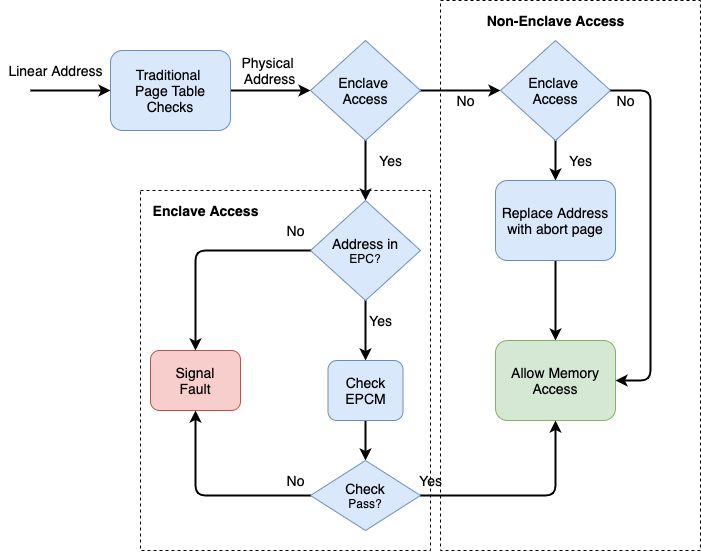

The diagram above was exported from draw.io. Its source (the exported page's mxGraphModel, read from the mxfile embedded in the PNG):
<mxGraphModel dx="1310" dy="917" grid="1" gridSize="10" guides="1" tooltips="1" connect="1" arrows="1" fold="1" page="1" pageScale="1" pageWidth="850" pageHeight="1100" math="0" shadow="0">
  <root>
    <mxCell id="0" />
    <mxCell id="1" parent="0" />
    <mxCell id="RZdiIbNcb8QU9hjN7NCZ-54" value="" style="rounded=0;whiteSpace=wrap;html=1;dashed=1;glass=0;gradientColor=none;" vertex="1" parent="1">
      <mxGeometry x="470" width="260" height="550" as="geometry" />
    </mxCell>
    <mxCell id="RZdiIbNcb8QU9hjN7NCZ-51" value="" style="rounded=0;whiteSpace=wrap;html=1;dashed=1;glass=0;gradientColor=none;" vertex="1" parent="1">
      <mxGeometry x="170" y="190" width="290" height="360" as="geometry" />
    </mxCell>
    <mxCell id="RZdiIbNcb8QU9hjN7NCZ-18" value="" style="edgeStyle=orthogonalEdgeStyle;rounded=0;orthogonalLoop=1;jettySize=auto;html=1;strokeWidth=2;entryX=0;entryY=0.5;entryDx=0;entryDy=0;" edge="1" parent="1" source="RZdiIbNcb8QU9hjN7NCZ-10" target="RZdiIbNcb8QU9hjN7NCZ-19">
      <mxGeometry relative="1" as="geometry">
        <mxPoint x="340" y="90" as="targetPoint" />
      </mxGeometry>
    </mxCell>
    <mxCell id="RZdiIbNcb8QU9hjN7NCZ-10" value="&lt;span style=&quot;font-size: 14px&quot;&gt;Traditional&amp;nbsp;&lt;br&gt;Page Table&lt;br&gt;Checks&lt;br&gt;&lt;/span&gt;" style="rounded=1;whiteSpace=wrap;html=1;fillColor=#dae8fc;strokeColor=#6c8ebf;" vertex="1" parent="1">
      <mxGeometry x="140" y="50" width="120" height="80" as="geometry" />
    </mxCell>
    <mxCell id="RZdiIbNcb8QU9hjN7NCZ-15" value="" style="endArrow=classic;html=1;entryX=0;entryY=0.5;entryDx=0;entryDy=0;strokeWidth=2;" edge="1" parent="1" target="RZdiIbNcb8QU9hjN7NCZ-10">
      <mxGeometry width="50" height="50" relative="1" as="geometry">
        <mxPoint x="60" y="90" as="sourcePoint" />
        <mxPoint x="100" y="80" as="targetPoint" />
      </mxGeometry>
    </mxCell>
    <mxCell id="RZdiIbNcb8QU9hjN7NCZ-16" value="&lt;font style=&quot;font-size: 14px&quot;&gt;Linear Address&lt;/font&gt;" style="text;html=1;align=center;verticalAlign=middle;resizable=0;points=[];autosize=1;" vertex="1" parent="1">
      <mxGeometry x="30" y="60" width="110" height="20" as="geometry" />
    </mxCell>
    <mxCell id="RZdiIbNcb8QU9hjN7NCZ-23" value="" style="edgeStyle=orthogonalEdgeStyle;rounded=0;orthogonalLoop=1;jettySize=auto;html=1;strokeWidth=2;" edge="1" parent="1" source="RZdiIbNcb8QU9hjN7NCZ-19" target="RZdiIbNcb8QU9hjN7NCZ-22">
      <mxGeometry relative="1" as="geometry" />
    </mxCell>
    <mxCell id="RZdiIbNcb8QU9hjN7NCZ-25" value="" style="edgeStyle=orthogonalEdgeStyle;rounded=0;orthogonalLoop=1;jettySize=auto;html=1;strokeWidth=2;" edge="1" parent="1" source="RZdiIbNcb8QU9hjN7NCZ-19" target="RZdiIbNcb8QU9hjN7NCZ-24">
      <mxGeometry relative="1" as="geometry" />
    </mxCell>
    <mxCell id="RZdiIbNcb8QU9hjN7NCZ-19" value="&lt;font style=&quot;font-size: 14px&quot;&gt;Enclave&amp;nbsp;&lt;br&gt;Access&lt;/font&gt;" style="rhombus;whiteSpace=wrap;html=1;fillColor=#dae8fc;strokeColor=#6c8ebf;" vertex="1" parent="1">
      <mxGeometry x="340" y="40" width="110" height="100" as="geometry" />
    </mxCell>
    <mxCell id="RZdiIbNcb8QU9hjN7NCZ-36" value="" style="edgeStyle=orthogonalEdgeStyle;rounded=0;orthogonalLoop=1;jettySize=auto;html=1;strokeWidth=2;" edge="1" parent="1" source="RZdiIbNcb8QU9hjN7NCZ-24" target="RZdiIbNcb8QU9hjN7NCZ-29">
      <mxGeometry relative="1" as="geometry" />
    </mxCell>
    <mxCell id="RZdiIbNcb8QU9hjN7NCZ-24" value="&lt;font style=&quot;font-size: 14px&quot;&gt;Enclave&amp;nbsp;&lt;br&gt;Access&lt;/font&gt;" style="rhombus;whiteSpace=wrap;html=1;fillColor=#dae8fc;strokeColor=#6c8ebf;" vertex="1" parent="1">
      <mxGeometry x="530" y="40" width="110" height="100" as="geometry" />
    </mxCell>
    <mxCell id="RZdiIbNcb8QU9hjN7NCZ-32" value="" style="edgeStyle=orthogonalEdgeStyle;rounded=0;orthogonalLoop=1;jettySize=auto;html=1;strokeWidth=2;" edge="1" parent="1" source="RZdiIbNcb8QU9hjN7NCZ-22" target="RZdiIbNcb8QU9hjN7NCZ-30">
      <mxGeometry relative="1" as="geometry" />
    </mxCell>
    <mxCell id="RZdiIbNcb8QU9hjN7NCZ-22" value="&lt;span style=&quot;font-size: 14px&quot;&gt;Address in&lt;br&gt;&lt;/span&gt;EPC?" style="rhombus;whiteSpace=wrap;html=1;fillColor=#dae8fc;strokeColor=#6c8ebf;" vertex="1" parent="1">
      <mxGeometry x="340" y="200" width="110" height="100" as="geometry" />
    </mxCell>
    <mxCell id="RZdiIbNcb8QU9hjN7NCZ-26" value="&lt;font style=&quot;font-size: 14px&quot;&gt;No&lt;/font&gt;" style="text;html=1;align=center;verticalAlign=middle;resizable=0;points=[];autosize=1;" vertex="1" parent="1">
      <mxGeometry x="480" y="90" width="30" height="20" as="geometry" />
    </mxCell>
    <mxCell id="RZdiIbNcb8QU9hjN7NCZ-27" value="&lt;font style=&quot;font-size: 14px&quot;&gt;Yes&lt;/font&gt;" style="text;html=1;align=center;verticalAlign=middle;resizable=0;points=[];autosize=1;" vertex="1" parent="1">
      <mxGeometry x="400" y="150" width="40" height="20" as="geometry" />
    </mxCell>
    <mxCell id="RZdiIbNcb8QU9hjN7NCZ-28" value="&lt;font style=&quot;font-size: 14px&quot;&gt;Physical &lt;br&gt;Address&lt;/font&gt;" style="text;html=1;align=center;verticalAlign=middle;resizable=0;points=[];autosize=1;" vertex="1" parent="1">
      <mxGeometry x="264" y="50" width="70" height="40" as="geometry" />
    </mxCell>
    <mxCell id="RZdiIbNcb8QU9hjN7NCZ-39" value="" style="edgeStyle=orthogonalEdgeStyle;rounded=0;orthogonalLoop=1;jettySize=auto;html=1;strokeWidth=2;" edge="1" parent="1" source="RZdiIbNcb8QU9hjN7NCZ-29" target="RZdiIbNcb8QU9hjN7NCZ-38">
      <mxGeometry relative="1" as="geometry" />
    </mxCell>
    <mxCell id="RZdiIbNcb8QU9hjN7NCZ-29" value="&lt;span style=&quot;font-size: 14px&quot;&gt;Replace Address&lt;br&gt;with abort page&lt;br&gt;&lt;/span&gt;" style="rounded=1;whiteSpace=wrap;html=1;fillColor=#dae8fc;strokeColor=#6c8ebf;" vertex="1" parent="1">
      <mxGeometry x="525" y="180" width="120" height="80" as="geometry" />
    </mxCell>
    <mxCell id="RZdiIbNcb8QU9hjN7NCZ-38" value="&lt;span style=&quot;font-size: 14px&quot;&gt;Allow Memory&lt;br&gt;Access&lt;br&gt;&lt;/span&gt;" style="rounded=1;whiteSpace=wrap;html=1;fillColor=#d5e8d4;strokeColor=#82b366;" vertex="1" parent="1">
      <mxGeometry x="525" y="340" width="120" height="80" as="geometry" />
    </mxCell>
    <mxCell id="RZdiIbNcb8QU9hjN7NCZ-34" value="" style="edgeStyle=orthogonalEdgeStyle;rounded=0;orthogonalLoop=1;jettySize=auto;html=1;strokeWidth=2;" edge="1" parent="1" source="RZdiIbNcb8QU9hjN7NCZ-30" target="RZdiIbNcb8QU9hjN7NCZ-31">
      <mxGeometry relative="1" as="geometry" />
    </mxCell>
    <mxCell id="RZdiIbNcb8QU9hjN7NCZ-30" value="&lt;span style=&quot;font-size: 14px&quot;&gt;Check&lt;br&gt;EPCM&lt;br&gt;&lt;/span&gt;" style="rounded=1;whiteSpace=wrap;html=1;fillColor=#dae8fc;strokeColor=#6c8ebf;" vertex="1" parent="1">
      <mxGeometry x="357.5" y="360" width="75" height="60" as="geometry" />
    </mxCell>
    <mxCell id="RZdiIbNcb8QU9hjN7NCZ-31" value="&lt;span style=&quot;font-size: 14px&quot;&gt;Check&lt;br&gt;&lt;/span&gt;Pass?" style="rhombus;whiteSpace=wrap;html=1;fillColor=#dae8fc;strokeColor=#6c8ebf;" vertex="1" parent="1">
      <mxGeometry x="340" y="460" width="110" height="70" as="geometry" />
    </mxCell>
    <mxCell id="RZdiIbNcb8QU9hjN7NCZ-33" value="&lt;font style=&quot;font-size: 14px&quot;&gt;Yes&lt;/font&gt;" style="text;html=1;align=center;verticalAlign=middle;resizable=0;points=[];autosize=1;" vertex="1" parent="1">
      <mxGeometry x="390" y="310" width="40" height="20" as="geometry" />
    </mxCell>
    <mxCell id="RZdiIbNcb8QU9hjN7NCZ-35" style="edgeStyle=orthogonalEdgeStyle;rounded=0;orthogonalLoop=1;jettySize=auto;html=1;exitX=0.5;exitY=1;exitDx=0;exitDy=0;strokeWidth=2;" edge="1" parent="1" source="RZdiIbNcb8QU9hjN7NCZ-31" target="RZdiIbNcb8QU9hjN7NCZ-31">
      <mxGeometry relative="1" as="geometry" />
    </mxCell>
    <mxCell id="RZdiIbNcb8QU9hjN7NCZ-37" value="&lt;font style=&quot;font-size: 14px&quot;&gt;Yes&lt;/font&gt;" style="text;html=1;align=center;verticalAlign=middle;resizable=0;points=[];autosize=1;" vertex="1" parent="1">
      <mxGeometry x="590" y="150" width="40" height="20" as="geometry" />
    </mxCell>
    <mxCell id="RZdiIbNcb8QU9hjN7NCZ-40" value="" style="endArrow=classic;html=1;strokeWidth=2;entryX=0.5;entryY=1;entryDx=0;entryDy=0;exitX=1;exitY=0.5;exitDx=0;exitDy=0;" edge="1" parent="1" source="RZdiIbNcb8QU9hjN7NCZ-31" target="RZdiIbNcb8QU9hjN7NCZ-38">
      <mxGeometry width="50" height="50" relative="1" as="geometry">
        <mxPoint x="530" y="520" as="sourcePoint" />
        <mxPoint x="580" y="470" as="targetPoint" />
        <Array as="points">
          <mxPoint x="585" y="495" />
        </Array>
      </mxGeometry>
    </mxCell>
    <mxCell id="RZdiIbNcb8QU9hjN7NCZ-41" value="&lt;font style=&quot;font-size: 14px&quot;&gt;Yes&lt;/font&gt;" style="text;html=1;align=center;verticalAlign=middle;resizable=0;points=[];autosize=1;" vertex="1" parent="1">
      <mxGeometry x="440" y="470" width="40" height="20" as="geometry" />
    </mxCell>
    <mxCell id="RZdiIbNcb8QU9hjN7NCZ-42" value="" style="endArrow=classic;html=1;strokeWidth=2;exitX=1;exitY=0.5;exitDx=0;exitDy=0;entryX=1;entryY=0.5;entryDx=0;entryDy=0;" edge="1" parent="1" source="RZdiIbNcb8QU9hjN7NCZ-24" target="RZdiIbNcb8QU9hjN7NCZ-38">
      <mxGeometry width="50" height="50" relative="1" as="geometry">
        <mxPoint x="730" y="320" as="sourcePoint" />
        <mxPoint x="780" y="270" as="targetPoint" />
        <Array as="points">
          <mxPoint x="680" y="90" />
          <mxPoint x="680" y="230" />
          <mxPoint x="680" y="380" />
        </Array>
      </mxGeometry>
    </mxCell>
    <mxCell id="RZdiIbNcb8QU9hjN7NCZ-43" value="&lt;font style=&quot;font-size: 14px&quot;&gt;No&lt;/font&gt;" style="text;html=1;align=center;verticalAlign=middle;resizable=0;points=[];autosize=1;" vertex="1" parent="1">
      <mxGeometry x="640" y="90" width="30" height="20" as="geometry" />
    </mxCell>
    <mxCell id="RZdiIbNcb8QU9hjN7NCZ-45" value="&lt;font style=&quot;font-size: 14px&quot;&gt;No&lt;/font&gt;" style="text;html=1;align=center;verticalAlign=middle;resizable=0;points=[];autosize=1;" vertex="1" parent="1">
      <mxGeometry x="310" y="220" width="30" height="20" as="geometry" />
    </mxCell>
    <mxCell id="RZdiIbNcb8QU9hjN7NCZ-46" value="&lt;span style=&quot;font-size: 14px&quot;&gt;Signal&lt;br&gt;Fault&lt;br&gt;&lt;/span&gt;" style="rounded=1;whiteSpace=wrap;html=1;fillColor=#f8cecc;strokeColor=#b85450;" vertex="1" parent="1">
      <mxGeometry x="180" y="350" width="90" height="60" as="geometry" />
    </mxCell>
    <mxCell id="RZdiIbNcb8QU9hjN7NCZ-47" value="" style="endArrow=classic;html=1;strokeWidth=2;entryX=0.5;entryY=0;entryDx=0;entryDy=0;exitX=0;exitY=0.5;exitDx=0;exitDy=0;" edge="1" parent="1" source="RZdiIbNcb8QU9hjN7NCZ-22" target="RZdiIbNcb8QU9hjN7NCZ-46">
      <mxGeometry width="50" height="50" relative="1" as="geometry">
        <mxPoint x="180" y="290" as="sourcePoint" />
        <mxPoint x="230" y="240" as="targetPoint" />
        <Array as="points">
          <mxPoint x="225" y="250" />
        </Array>
      </mxGeometry>
    </mxCell>
    <mxCell id="RZdiIbNcb8QU9hjN7NCZ-48" value="" style="endArrow=classic;html=1;strokeWidth=2;entryX=0.5;entryY=1;entryDx=0;entryDy=0;exitX=0;exitY=0.5;exitDx=0;exitDy=0;" edge="1" parent="1" source="RZdiIbNcb8QU9hjN7NCZ-31" target="RZdiIbNcb8QU9hjN7NCZ-46">
      <mxGeometry width="50" height="50" relative="1" as="geometry">
        <mxPoint x="210" y="520" as="sourcePoint" />
        <mxPoint x="260" y="470" as="targetPoint" />
        <Array as="points">
          <mxPoint x="225" y="495" />
        </Array>
      </mxGeometry>
    </mxCell>
    <mxCell id="RZdiIbNcb8QU9hjN7NCZ-50" value="&lt;font style=&quot;font-size: 14px&quot;&gt;No&lt;/font&gt;" style="text;html=1;align=center;verticalAlign=middle;resizable=0;points=[];autosize=1;" vertex="1" parent="1">
      <mxGeometry x="310" y="470" width="30" height="20" as="geometry" />
    </mxCell>
    <mxCell id="RZdiIbNcb8QU9hjN7NCZ-53" value="&lt;font style=&quot;font-size: 14px&quot;&gt;&lt;b&gt;Enclave Access&lt;/b&gt;&lt;/font&gt;" style="text;html=1;align=center;verticalAlign=middle;resizable=0;points=[];autosize=1;" vertex="1" parent="1">
      <mxGeometry x="175" y="200" width="120" height="20" as="geometry" />
    </mxCell>
    <mxCell id="RZdiIbNcb8QU9hjN7NCZ-55" value="&lt;font style=&quot;font-size: 14px&quot;&gt;&lt;b&gt;Non-Enclave Access&lt;/b&gt;&lt;/font&gt;" style="text;html=1;align=center;verticalAlign=middle;resizable=0;points=[];autosize=1;" vertex="1" parent="1">
      <mxGeometry x="510" y="10" width="150" height="20" as="geometry" />
    </mxCell>
  </root>
</mxGraphModel>